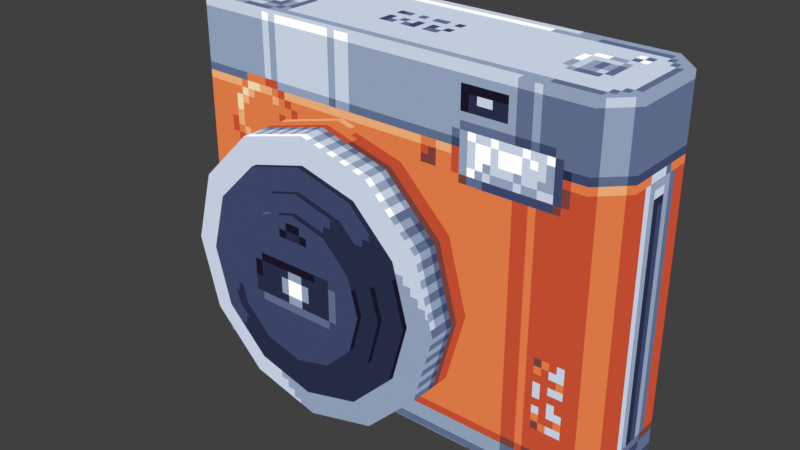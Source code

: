 # Source: M90_Camera_soupffle.blend  (saved by Blender 2.93.20; exported with 4.5.12 LTS)
import bpy
from mathutils import Matrix  # noqa: F401  (used for matrix-valued properties, if any)

bpy.ops.wm.read_factory_settings(use_empty=True)
scene = bpy.context.scene
scene.name = 'Scene'

# ---- collections
col_collection = bpy.data.collections.new('Collection'); scene.collection.children.link(col_collection)

# ---- images (referenced by path relative to the original .blend; pixels are not part of the script)
import os
ASSET_DIR = os.environ.get("B2B_ASSET_DIR", "")  # directory of the original .blend (textures are referenced by path, not embedded)
HERE = os.path.dirname(os.path.abspath(__file__))  # packed textures are extracted next to this script under _unpacked/

def load_image(name, relpath, width, height, colorspace="sRGB"):
    """Load a texture the original file referenced (path relative to the .blend, or extracted next to this script)."""
    p = next((c for c in (os.path.join(HERE, relpath), os.path.join(ASSET_DIR, relpath)) if relpath and os.path.exists(c)), "")
    if p:
        img = bpy.data.images.load(p, check_existing=True)
        img.name = name
    else:  # same state as the original file: an image datablock whose file is absent (Cycles renders it pink)
        img = bpy.data.images.new(name, width, height)
        img.source = "FILE"
        img.filepath = "//" + (relpath or name)
    img.colorspace_settings.name = colorspace
    return img
img_mini90_128_png = load_image('MINI90_128.png', '_unpacked/MINI90_128.fb2e390e.png', 128, 128, 'sRGB')

# ---- materials (node trees are filled in below, after node groups)
mat_instaxmini90 = bpy.data.materials.new('InstaxMini90')
mat_instaxmini90.use_transparent_shadow = False

# ---- material node trees
mat_instaxmini90.use_nodes = True; mat_instaxmini90.node_tree.nodes.clear()
_N = mat_instaxmini90.node_tree.nodes; _L = mat_instaxmini90.node_tree.links
n0 = _N.new('ShaderNodeOutputMaterial'); n0.name = 'Material Output'; n0.location = (300, 300)
n1 = _N.new('ShaderNodeTexImage'); n1.name = 'Image Texture'; n1.location = (-25, 290)
n1.image = img_mini90_128_png
n1.interpolation = 'Closest'
_L.new(n1.outputs[0], n0.inputs[0])
n0.is_active_output = True

# ---- world
world_world = bpy.data.worlds.new('World'); scene.world = world_world
world_world.use_nodes = True; world_world.node_tree.nodes.clear()
_N = world_world.node_tree.nodes; _L = world_world.node_tree.links
n0 = _N.new('ShaderNodeOutputWorld'); n0.name = 'World Output'; n0.location = (300, 300)
n1 = _N.new('ShaderNodeBackground'); n1.name = 'Background'; n1.location = (10, 300)
n1.inputs[0].default_value = (0.05088, 0.05088, 0.05088, 1.0)
_L.new(n1.outputs[0], n0.inputs[0])
n0.is_active_output = True
world_world.color = (0.05088, 0.05088, 0.05088)
world_world.use_sun_shadow = False
world_world.sun_shadow_jitter_overblur = 0.0

# ---- meshes
me_cube_002 = bpy.data.meshes.new('Cube.002')
me_cube_002.from_pydata([(-0.2654, -0.06286, 0.04629), (-0.391, -0.06286, 0.1719), (-0.391, -0.06286, 0.5152), (-0.2654, -0.06286, 0.6409), (0.07788, -0.06286, 0.6409), (0.2035, -0.06286, 0.5152), (0.2035, -0.06286, 0.1719), (0.07788, -0.06286, 0.04629), (-0.09376, -0.06286, 0.6869), (-0.4375, 0.2496, 0.875), (0.25, 0.2496, 0.875), (0.25, 0.2496, 1.887e-08), (-0.4375, 0.2496, -3.303e-08), (0.25, -0.06286, 1.887e-08), (-0.4375, -0.06286, -3.303e-08), (0.25, -0.06286, 0.875), (-0.4375, -0.06286, 0.875), (-0.4375, -0.06286, 0.6869), (0.25, -0.06286, 0.6869), (-0.4375, 0.2496, 0.6869), (0.25, 0.2496, 0.6869), (0.25, -0.06286, 0.3434), (-0.4375, -0.06286, 0.3434), (-0.09376, -0.06286, -7.078e-09), (0.07788, -0.1879, 0.6409), (-0.09376, -0.1879, 0.6869), (0.2035, -0.1879, 0.1719), (0.25, -0.1879, 0.3434), (0.07788, -0.1879, 0.04629), (-0.09376, -0.1879, -7.078e-09), (-0.391, -0.1879, 0.5152), (-0.2654, -0.1879, 0.6409), (-0.2654, -0.1879, 0.04629), (-0.391, -0.1879, 0.1719), (-0.4375, -0.1879, 0.3434), (0.2035, -0.1879, 0.5152), (0.04527, -0.1879, 0.5844), (-0.09376, -0.1879, 0.6216), (0.147, -0.1879, 0.2045), (0.1847, -0.1879, 0.3435), (0.04527, -0.1879, 0.1028), (-0.09376, -0.1879, 0.06527), (-0.3346, -0.1879, 0.4826), (-0.2328, -0.1879, 0.5844), (-0.2328, -0.1879, 0.1028), (-0.3346, -0.1879, 0.2045), (-0.3722, -0.1879, 0.3435), (0.147, -0.1879, 0.4826), (-0.5, 0.2496, 0.875), (-0.5625, 0.1871, 0.875), (0.5625, 0.1871, 0.875), (0.5, 0.2496, 0.875), (-0.5625, 0.1871, -4.247e-08), (-0.5, 0.2496, -3.775e-08), (0.5, 0.2496, 3.775e-08), (0.5625, 0.1871, 4.247e-08), (-0.5625, -0.0003628, 0.875), (-0.5, -0.06286, 0.875), (0.5, -0.06286, 0.875), (0.5625, -0.0003627, 0.875), (-0.5, -0.06286, -3.775e-08), (-0.5625, -0.0003628, -4.247e-08), (0.5625, -0.0003627, 4.247e-08), (0.5, -0.06286, 3.775e-08), (-0.5, 0.2496, 0.6875), (-0.5625, 0.1871, 0.6875), (0.5, 0.2496, 0.6875), (0.5625, 0.1871, 0.6875), (-0.5, -0.06286, 0.6875), (-0.5625, -0.0003628, 0.6875), (0.5, -0.06286, 0.6875), (0.5625, -0.0003627, 0.6875), (-0.4375, 0.2496, 0.3434), (0.25, 0.2496, 0.3434), (0.5625, 0.1871, 0.3438), (0.5, 0.2496, 0.3438), (-0.5625, -0.0003628, 0.3437), (-0.5, -0.06286, 0.3437), (-0.5625, 0.1871, 0.3437), (-0.5, 0.2496, 0.3437), (0.5625, -0.0003627, 0.3438), (0.5, -0.06286, 0.3438), (-0.09376, 0.2496, 0.875), (-0.09376, 0.2496, -7.078e-09), (-0.09376, -0.06286, 0.875), (-0.09376, 0.2496, 0.6869), (-0.09376, 0.2496, 0.3434)], [], [(68, 17, 16, 57), (73, 75, 54, 11), (77, 22, 17, 68), (71, 67, 50, 59), (57, 16, 9, 48), (79, 72, 12, 53), (10, 51, 66, 20), (84, 15, 10, 82), (18, 70, 58, 15), (8, 18, 15, 84), (78, 76, 69, 65), (83, 11, 13, 23), (53, 12, 14, 60), (86, 73, 11, 83), (82, 10, 20, 85), (65, 69, 56, 49), (21, 81, 70, 18), (54, 55, 62, 63), (80, 74, 67, 71), (58, 59, 50, 51), (21, 18, 5), (5, 18, 4), (8, 4, 18), (8, 17, 3), (3, 17, 2), (22, 2, 17), (21, 6, 13), (7, 13, 6), (23, 13, 7), (23, 0, 14), (1, 14, 0), (22, 14, 1), (5, 4, 24, 35), (22, 1, 33, 34), (0, 23, 29, 32), (1, 0, 32, 33), (3, 2, 30, 31), (23, 7, 28, 29), (31, 30, 42, 43), (24, 25, 37, 36), (30, 34, 46, 42), (27, 35, 47, 39), (32, 29, 41, 44), (33, 32, 44, 45), (26, 27, 39, 38), (25, 31, 43, 37), (34, 33, 45, 46), (29, 28, 40, 41), (28, 26, 38, 40), (35, 24, 36, 47), (2, 22, 34, 30), (4, 8, 25, 24), (8, 3, 31, 25), (6, 21, 27, 26), (21, 5, 35, 27), (7, 6, 26, 28), (65, 49, 48, 64), (74, 55, 54, 75), (76, 61, 60, 77), (71, 59, 58, 70), (78, 65, 64, 79), (50, 67, 66, 51), (56, 69, 68, 57), (80, 71, 70, 81), (48, 9, 19, 64), (56, 57, 48, 49), (52, 53, 60, 61), (11, 54, 63, 13), (15, 58, 51, 10), (62, 80, 81, 63), (52, 78, 79, 53), (69, 76, 77, 68), (67, 74, 75, 66), (62, 55, 74, 80), (85, 20, 73, 86), (52, 61, 76, 78), (64, 19, 72, 79), (20, 66, 75, 73), (13, 63, 81, 21), (60, 14, 22, 77), (19, 85, 86, 72), (9, 82, 85, 19), (72, 86, 83, 12), (16, 84, 82, 9), (17, 8, 84, 16), (12, 83, 23, 14)])
_uv = me_cube_002.uv_layers.new(name='UVMap')
_uv.uv.foreach_set('vector', [0.03906, 0.9219, 0.0625, 0.9219, 0.0625, 1.0, 0.03906, 1.0, 0.125, 0.4062, 0.01562, 0.4062, 0.01562, 0.2656, 0.125, 0.2656, 0.03906, 0.7812, 0.0625, 0.7812, 0.0625, 0.9219, 0.03906, 0.9219, 0.6094, 0.9219, 0.6875, 0.9219, 0.6875, 1.0, 0.6094, 1.0, 0.03125, 0.0, 0.0625, 0.0, 0.0625, 0.125, 0.03125, 0.125, 0.4297, 0.4062, 0.4062, 0.4062, 0.4062, 0.2656, 0.4297, 0.2656, 0.125, 0.6406, 0.01562, 0.6406, 0.01562, 0.5625, 0.125, 0.5625, 0.2031, 0.0, 0.3438, 0.0, 0.3438, 0.125, 0.2031, 0.125, 0.3438, 0.9219, 0.4531, 0.9219, 0.4531, 1.0, 0.3438, 1.0, 0.2031, 0.9219, 0.3438, 0.9219, 0.3438, 1.0, 0.2031, 1.0, 0.4922, 0.7812, 0.5703, 0.7812, 0.5703, 0.9219, 0.4922, 0.9219, 0.2031, 0.125, 0.3438, 0.125, 0.3438, 0.2656, 0.2031, 0.2656, 0.03125, 0.125, 0.0625, 0.125, 0.0625, 0.2656, 0.03125, 0.2656, 0.2656, 0.4062, 0.125, 0.4062, 0.125, 0.2656, 0.2656, 0.2656, 0.2656, 0.6406, 0.125, 0.6406, 0.125, 0.5625, 0.2656, 0.5625, 0.4922, 0.9219, 0.5703, 0.9219, 0.5703, 1.0, 0.4922, 1.0, 0.3438, 0.7812, 0.4531, 0.7812, 0.4531, 0.9219, 0.3438, 0.9219, 0.4531, 0.125, 0.4844, 0.153, 0.4844, 0.2376, 0.4531, 0.2656, 0.6094, 0.7812, 0.6875, 0.7812, 0.6875, 0.9219, 0.6094, 0.9219, 0.4531, 0.0, 0.4844, 0.0251, 0.4844, 0.0999, 0.4531, 0.125, 0.3439, 0.7811, 0.3439, 0.9217, 0.3249, 0.8514, 0.3249, 0.8514, 0.3439, 0.9217, 0.2735, 0.9029, 0.2032, 0.9217, 0.2735, 0.9029, 0.3439, 0.9217, 0.2032, 0.9217, 0.06238, 0.9217, 0.1329, 0.9029, 0.1329, 0.9029, 0.06238, 0.9217, 0.08141, 0.8514, 0.06238, 0.7811, 0.08141, 0.8514, 0.06238, 0.9217, 0.3439, 0.7811, 0.3249, 0.7108, 0.3439, 0.6404, 0.2735, 0.6594, 0.3439, 0.6404, 0.3249, 0.7108, 0.2032, 0.6404, 0.3439, 0.6404, 0.2735, 0.6594, 0.2032, 0.6404, 0.1329, 0.6594, 0.06238, 0.6404, 0.08141, 0.7108, 0.06238, 0.6404, 0.1329, 0.6594, 0.06238, 0.7811, 0.06238, 0.6404, 0.08141, 0.7108, 1.0, 0.375, 1.0, 0.4531, 0.9375, 0.4531, 0.9375, 0.375, 1.0, 0.7656, 1.0, 0.8438, 0.9375, 0.8438, 0.9375, 0.7656, 1.0, 0.9219, 1.0, 1.0, 0.9375, 1.0, 0.9375, 0.9219, 1.0, 0.8438, 1.0, 0.9219, 0.9375, 0.9219, 0.9375, 0.8438, 1.0, 0.6094, 1.0, 0.6875, 0.9375, 0.6875, 0.9375, 0.6094, 1.0, 0.0625, 1.0, 0.1406, 0.9375, 0.1406, 0.9375, 0.0625, 0.5546, 0.2621, 0.5032, 0.2107, 0.5263, 0.1974, 0.568, 0.239, 0.6951, 0.2621, 0.6248, 0.281, 0.6248, 0.2543, 0.6817, 0.239, 0.5032, 0.2107, 0.4842, 0.1404, 0.5109, 0.1404, 0.5263, 0.1974, 0.7655, 0.1404, 0.7465, 0.2107, 0.7234, 0.1974, 0.7388, 0.1404, 0.5546, 0.01885, 0.6248, -8.591e-05, 0.6248, 0.02662, 0.568, 0.04196, 0.5032, 0.07026, 0.5546, 0.01885, 0.568, 0.04196, 0.5263, 0.0836, 0.7465, 0.07026, 0.7655, 0.1404, 0.7388, 0.1404, 0.7234, 0.0836, 0.6248, 0.281, 0.5546, 0.2621, 0.568, 0.239, 0.6248, 0.2543, 0.4842, 0.1404, 0.5032, 0.07026, 0.5263, 0.0836, 0.5109, 0.1404, 0.6248, -8.591e-05, 0.6951, 0.01885, 0.6817, 0.04196, 0.6248, 0.02662, 0.6951, 0.01885, 0.7465, 0.07026, 0.7234, 0.0836, 0.6817, 0.04196, 0.7465, 0.2107, 0.6951, 0.2621, 0.6817, 0.239, 0.7234, 0.1974, 1.0, 0.6875, 1.0, 0.7656, 0.9375, 0.7656, 0.9375, 0.6875, 1.0, 0.4531, 1.0, 0.5312, 0.9375, 0.5312, 0.9375, 0.4531, 1.0, 0.5312, 1.0, 0.6094, 0.9375, 0.6094, 0.9375, 0.5312, 1.0, 0.2188, 1.0, 0.2969, 0.9375, 0.2969, 0.9375, 0.2188, 1.0, 0.2969, 1.0, 0.375, 0.9375, 0.375, 0.9375, 0.2969, 1.0, 0.1406, 1.0, 0.2188, 0.9375, 0.2188, 0.9375, 0.1406, 0.6094, 0.9219, 0.6094, 1.0, 0.5703, 1.0, 0.5703, 0.9219, 0.6875, 0.7812, 0.6875, 0.6406, 0.7266, 0.6406, 0.7266, 0.7812, 0.0, 0.7812, 0.0, 0.6406, 0.03906, 0.6406, 0.03906, 0.7812, 0.4922, 0.9219, 0.4922, 1.0, 0.4531, 1.0, 0.4531, 0.9219, 0.6094, 0.7812, 0.6094, 0.9219, 0.5703, 0.9219, 0.5703, 0.7812, 0.6875, 1.0, 0.6875, 0.9219, 0.7266, 0.9219, 0.7266, 1.0, 0.0, 1.0, 0.0, 0.9219, 0.03906, 0.9219, 0.03906, 1.0, 0.4922, 0.7812, 0.4922, 0.9219, 0.4531, 0.9219, 0.4531, 0.7812, 0.4297, 0.6406, 0.4062, 0.6406, 0.4062, 0.5625, 0.4297, 0.5625, 0.0, 0.0251, 0.03125, 0.0, 0.03125, 0.125, 0.0, 0.0999, 0.0, 0.153, 0.03125, 0.125, 0.03125, 0.2656, 0.0, 0.2376, 0.3438, 0.125, 0.4531, 0.125, 0.4531, 0.2656, 0.3438, 0.2656, 0.3438, 0.0, 0.4531, 0.0, 0.4531, 0.125, 0.3438, 0.125, 0.4922, 0.6406, 0.4922, 0.7812, 0.4531, 0.7812, 0.4531, 0.6406, 0.6094, 0.6406, 0.6094, 0.7812, 0.5703, 0.7812, 0.5703, 0.6406, 0.0, 0.9219, 0.0, 0.7812, 0.03906, 0.7812, 0.03906, 0.9219, 0.6875, 0.9219, 0.6875, 0.7812, 0.7266, 0.7812, 0.7266, 0.9219, 0.6094, 0.6406, 0.6875, 0.6406, 0.6875, 0.7812, 0.6094, 0.7812, 0.2656, 0.5625, 0.125, 0.5625, 0.125, 0.4062, 0.2656, 0.4062, 0.4922, 0.6406, 0.5703, 0.6406, 0.5703, 0.7812, 0.4922, 0.7812, 0.4297, 0.5625, 0.4062, 0.5625, 0.4062, 0.4062, 0.4297, 0.4062, 0.125, 0.5625, 0.01562, 0.5625, 0.01562, 0.4062, 0.125, 0.4062, 0.3438, 0.6406, 0.4531, 0.6406, 0.4531, 0.7812, 0.3438, 0.7812, 0.03906, 0.6406, 0.0625, 0.6406, 0.0625, 0.7812, 0.03906, 0.7812, 0.4062, 0.5625, 0.2656, 0.5625, 0.2656, 0.4062, 0.4062, 0.4062, 0.4062, 0.6406, 0.2656, 0.6406, 0.2656, 0.5625, 0.4062, 0.5625, 0.4062, 0.4062, 0.2656, 0.4062, 0.2656, 0.2656, 0.4062, 0.2656, 0.0625, 0.0, 0.2031, 0.0, 0.2031, 0.125, 0.0625, 0.125, 0.0625, 0.9219, 0.2031, 0.9219, 0.2031, 1.0, 0.0625, 1.0, 0.0625, 0.125, 0.2031, 0.125, 0.2031, 0.2656, 0.0625, 0.2656])
me_cube_002.materials.append(mat_instaxmini90)
me_cube_002.use_remesh_fix_poles = True
me_cube_002.use_remesh_preserve_attributes = False
me_cube_002.update()
me_cube_001 = bpy.data.meshes.new('Cube.001')
me_cube_001.from_pydata([(-0.00478, -0.3129, 0.4977), (-0.09376, -0.3129, 0.5215), (0.06036, -0.3129, 0.2546), (0.08444, -0.3129, 0.3435), (-0.00478, -0.3129, 0.1894), (-0.09376, -0.3129, 0.1654), (-0.2479, -0.3129, 0.4325), (-0.1827, -0.3129, 0.4977), (-0.1827, -0.3129, 0.1894), (-0.2479, -0.3129, 0.2546), (-0.272, -0.3129, 0.3435), (0.06036, -0.3129, 0.4325), (0.06036, -0.3754, 0.4325), (-0.272, -0.3754, 0.3435), (-0.2479, -0.3754, 0.2546), (-0.1827, -0.3754, 0.1894), (-0.1827, -0.3754, 0.4977), (-0.2479, -0.3754, 0.4325), (-0.09376, -0.3754, 0.1654), (-0.00478, -0.3754, 0.1894), (0.08444, -0.3754, 0.3435), (0.06036, -0.3754, 0.2546), (-0.09376, -0.3754, 0.5215), (-0.00478, -0.3754, 0.4977)], [], [(6, 10, 13, 17), (1, 7, 16, 22), (4, 2, 21, 19), (0, 1, 22, 23), (5, 4, 19, 18), (10, 9, 14, 13), (17, 13, 14, 15, 18, 19, 21, 20, 12, 23, 22, 16), (2, 3, 20, 21), (7, 6, 17, 16), (11, 0, 23, 12), (9, 8, 15, 14), (8, 5, 18, 15), (3, 11, 12, 20)])
_uv = me_cube_001.uv_layers.new(name='UVMap')
_uv.uv.foreach_set('vector', [0.8438, 0.8125, 0.8438, 0.8594, 0.875, 0.8594, 0.875, 0.8125, 0.8438, 0.7188, 0.8438, 0.7656, 0.875, 0.7656, 0.875, 0.7188, 0.8438, 0.4844, 0.8438, 0.5312, 0.875, 0.5312, 0.875, 0.4844, 0.8438, 0.6719, 0.8438, 0.7188, 0.875, 0.7188, 0.875, 0.6719, 0.8438, 0.4375, 0.8438, 0.4844, 0.875, 0.4844, 0.875, 0.4375, 0.8438, 0.9062, 0.8438, 0.8594, 0.875, 0.8594, 0.875, 0.9062, 0.5007, 0.4575, 0.4911, 0.4219, 0.5007, 0.3863, 0.5268, 0.3603, 0.5624, 0.3507, 0.598, 0.3603, 0.6241, 0.3863, 0.6337, 0.4219, 0.6241, 0.4575, 0.598, 0.4836, 0.5624, 0.4932, 0.5268, 0.4836, 0.8438, 0.5312, 0.8438, 0.5781, 0.875, 0.5781, 0.875, 0.5312, 0.8438, 0.7656, 0.8438, 0.8125, 0.875, 0.8125, 0.875, 0.7656, 0.8438, 0.625, 0.8438, 0.6719, 0.875, 0.6719, 0.875, 0.625, 0.8438, 0.9062, 0.8438, 0.9531, 0.875, 0.9531, 0.875, 0.9062, 0.8438, 0.9531, 0.8438, 1.0, 0.875, 1.0, 0.875, 0.9531, 0.8438, 0.5781, 0.8438, 0.625, 0.875, 0.625, 0.875, 0.5781])
me_cube_001.materials.append(mat_instaxmini90)
me_cube_001.use_remesh_fix_poles = True
me_cube_001.use_remesh_preserve_attributes = False
me_cube_001.update()
me_cube_003 = bpy.data.meshes.new('Cube.003')
me_cube_003.from_pydata([(0.09888, -0.2504, 0.4548), (-0.3165, -0.2504, 0.3435), (-0.2864, -0.2504, 0.2323), (-0.205, -0.2504, 0.1509), (-0.205, -0.2504, 0.5362), (-0.2864, -0.2504, 0.4548), (-0.09376, -0.2504, 0.1209), (0.01746, -0.2504, 0.1509), (0.129, -0.2504, 0.3435), (0.09888, -0.2504, 0.2323), (-0.09376, -0.2504, 0.566), (0.01746, -0.2504, 0.5362), (0.01746, -0.3129, 0.5362), (-0.09376, -0.3129, 0.566), (0.09888, -0.3129, 0.2323), (0.129, -0.3129, 0.3435), (0.01746, -0.3129, 0.1509), (-0.09376, -0.3129, 0.1209), (-0.2864, -0.3129, 0.4548), (-0.205, -0.3129, 0.5362), (-0.205, -0.3129, 0.1509), (-0.2864, -0.3129, 0.2323), (-0.3165, -0.3129, 0.3435), (0.09888, -0.3129, 0.4548), (-0.00478, -0.3129, 0.4977), (-0.09376, -0.3129, 0.5215), (0.06036, -0.3129, 0.2546), (0.08444, -0.3129, 0.3435), (-0.00478, -0.3129, 0.1894), (-0.09376, -0.3129, 0.1654), (-0.2479, -0.3129, 0.4325), (-0.1827, -0.3129, 0.4977), (-0.1827, -0.3129, 0.1894), (-0.2479, -0.3129, 0.2546), (-0.272, -0.3129, 0.3435), (0.06036, -0.3129, 0.4325)], [], [(12, 13, 25, 24), (21, 20, 32, 33), (19, 18, 30, 31), (23, 12, 24, 35), (16, 14, 26, 28), (17, 16, 28, 29), (22, 21, 33, 34), (3, 6, 17, 20), (1, 2, 21, 22), (0, 11, 12, 23), (5, 1, 22, 18), (11, 10, 13, 12), (10, 4, 19, 13), (18, 22, 34, 30), (20, 17, 29, 32), (15, 23, 35, 27), (14, 15, 27, 26), (13, 19, 31, 25), (9, 8, 15, 14), (7, 9, 14, 16), (6, 7, 16, 17), (2, 3, 20, 21), (4, 5, 18, 19), (8, 0, 23, 15)])
_uv = me_cube_003.uv_layers.new(name='UVMap')
_uv.uv.foreach_set('vector', [0.67, 0.2187, 0.6249, 0.2308, 0.6249, 0.2127, 0.661, 0.203, 0.5468, 0.09545, 0.5798, 0.06243, 0.5888, 0.07805, 0.5624, 0.1045, 0.5798, 0.2187, 0.5468, 0.1857, 0.5624, 0.1766, 0.5888, 0.203, 0.703, 0.1857, 0.67, 0.2187, 0.661, 0.203, 0.6874, 0.1766, 0.67, 0.06243, 0.703, 0.09545, 0.6874, 0.1045, 0.661, 0.07805, 0.6249, 0.05027, 0.67, 0.06243, 0.661, 0.07805, 0.6249, 0.06832, 0.5345, 0.1405, 0.5468, 0.09545, 0.5624, 0.1045, 0.5526, 0.1405, 0.875, 0.9531, 0.875, 1.0, 0.9062, 1.0, 0.9062, 0.9531, 0.875, 0.8594, 0.875, 0.9062, 0.9062, 0.9062, 0.9062, 0.8594, 0.875, 0.625, 0.875, 0.6719, 0.9062, 0.6719, 0.9062, 0.625, 0.875, 0.8125, 0.875, 0.8594, 0.9062, 0.8594, 0.9062, 0.8125, 0.875, 0.6719, 0.875, 0.7188, 0.9062, 0.7188, 0.9062, 0.6719, 0.875, 0.7188, 0.875, 0.7656, 0.9062, 0.7656, 0.9062, 0.7188, 0.5468, 0.1857, 0.5345, 0.1405, 0.5526, 0.1405, 0.5624, 0.1766, 0.5798, 0.06243, 0.6249, 0.05027, 0.6249, 0.06832, 0.5888, 0.07805, 0.7152, 0.1405, 0.703, 0.1857, 0.6874, 0.1766, 0.6971, 0.1405, 0.703, 0.09545, 0.7152, 0.1405, 0.6971, 0.1405, 0.6874, 0.1045, 0.6249, 0.2308, 0.5798, 0.2187, 0.5888, 0.203, 0.6249, 0.2127, 0.875, 0.5312, 0.875, 0.5781, 0.9062, 0.5781, 0.9062, 0.5312, 0.875, 0.4844, 0.875, 0.5312, 0.9062, 0.5312, 0.9062, 0.4844, 0.875, 0.4375, 0.875, 0.4844, 0.9062, 0.4844, 0.9062, 0.4375, 0.875, 0.9062, 0.875, 0.9531, 0.9062, 0.9531, 0.9062, 0.9062, 0.875, 0.7656, 0.875, 0.8125, 0.9062, 0.8125, 0.9062, 0.7656, 0.875, 0.5781, 0.875, 0.625, 0.9062, 0.625, 0.9062, 0.5781])
me_cube_003.materials.append(mat_instaxmini90)
me_cube_003.use_remesh_fix_poles = True
me_cube_003.use_remesh_preserve_attributes = False
me_cube_003.update()
me_cube_004 = bpy.data.meshes.new('Cube.004')
me_cube_004.from_pydata([(0.04527, -0.1879, 0.5844), (-0.09376, -0.1879, 0.6216), (0.147, -0.1879, 0.2045), (0.1847, -0.1879, 0.3435), (0.04527, -0.1879, 0.1028), (-0.09376, -0.1879, 0.06527), (-0.3346, -0.1879, 0.4826), (-0.2328, -0.1879, 0.5844), (-0.2328, -0.1879, 0.1028), (-0.3346, -0.1879, 0.2045), (-0.3722, -0.1879, 0.3435), (0.147, -0.1879, 0.4826), (0.04527, -0.2504, 0.5844), (-0.09376, -0.2504, 0.6216), (0.147, -0.2504, 0.2045), (0.1847, -0.2504, 0.3435), (0.04527, -0.2504, 0.1028), (-0.09376, -0.2504, 0.06527), (-0.3346, -0.2504, 0.4826), (-0.2328, -0.2504, 0.5844), (-0.2328, -0.2504, 0.1028), (-0.3346, -0.2504, 0.2045), (-0.3722, -0.2504, 0.3435), (0.147, -0.2504, 0.4826), (0.01746, -0.2504, 0.5362), (-0.09376, -0.2504, 0.566), (0.09888, -0.2504, 0.2323), (0.129, -0.2504, 0.3435), (0.01746, -0.2504, 0.1509), (-0.09376, -0.2504, 0.1209), (-0.2864, -0.2504, 0.4548), (-0.205, -0.2504, 0.5362), (-0.205, -0.2504, 0.1509), (-0.2864, -0.2504, 0.2323), (-0.3165, -0.2504, 0.3435), (0.09888, -0.2504, 0.4548)], [], [(8, 5, 17, 20), (3, 11, 23, 15), (7, 6, 18, 19), (9, 8, 20, 21), (5, 4, 16, 17), (20, 17, 29, 32), (15, 23, 35, 27), (14, 15, 27, 26), (13, 19, 31, 25), (22, 21, 33, 34), (17, 16, 28, 29), (16, 14, 26, 28), (23, 12, 24, 35), (19, 18, 30, 31), (21, 20, 32, 33), (12, 13, 25, 24), (18, 22, 34, 30), (10, 9, 21, 22), (11, 0, 12, 23), (6, 10, 22, 18), (0, 1, 13, 12), (1, 7, 19, 13), (2, 3, 15, 14), (4, 2, 14, 16)])
_uv = me_cube_004.uv_layers.new(name='UVMap')
_uv.uv.foreach_set('vector', [0.9062, 0.9375, 0.9062, 1.0, 0.9375, 1.0, 0.9375, 0.9375, 0.9062, 0.4375, 0.9062, 0.5, 0.9375, 0.5, 0.9375, 0.4375, 0.9062, 0.6875, 0.9062, 0.75, 0.9375, 0.75, 0.9375, 0.6875, 0.9062, 0.875, 0.9062, 0.9375, 0.9375, 0.9375, 0.9375, 0.875, 0.9062, 0.25, 0.9062, 0.3125, 0.9375, 0.3125, 0.9375, 0.25, 0.5054, 0.3231, 0.5624, 0.3077, 0.5624, 0.3305, 0.5168, 0.3428, 0.6765, 0.4217, 0.6611, 0.4788, 0.6414, 0.4674, 0.6537, 0.4217, 0.6611, 0.3648, 0.6765, 0.4217, 0.6537, 0.4217, 0.6414, 0.3762, 0.5624, 0.5358, 0.5054, 0.5205, 0.5168, 0.5008, 0.5624, 0.513, 0.4482, 0.4217, 0.4637, 0.3648, 0.4834, 0.3762, 0.4711, 0.4217, 0.5624, 0.3077, 0.6194, 0.3231, 0.608, 0.3428, 0.5624, 0.3305, 0.6194, 0.3231, 0.6611, 0.3648, 0.6414, 0.3762, 0.608, 0.3428, 0.6611, 0.4788, 0.6194, 0.5205, 0.608, 0.5008, 0.6414, 0.4674, 0.5054, 0.5205, 0.4637, 0.4788, 0.4834, 0.4674, 0.5168, 0.5008, 0.4637, 0.3648, 0.5054, 0.3231, 0.5168, 0.3428, 0.4834, 0.3762, 0.6194, 0.5205, 0.5624, 0.5358, 0.5624, 0.513, 0.608, 0.5008, 0.4637, 0.4788, 0.4482, 0.4217, 0.4711, 0.4217, 0.4834, 0.4674, 0.9062, 0.8125, 0.9062, 0.875, 0.9375, 0.875, 0.9375, 0.8125, 0.9062, 0.5, 0.9062, 0.5625, 0.9375, 0.5625, 0.9375, 0.5, 0.9062, 0.75, 0.9062, 0.8125, 0.9375, 0.8125, 0.9375, 0.75, 0.9062, 0.5625, 0.9062, 0.625, 0.9375, 0.625, 0.9375, 0.5625, 0.9062, 0.625, 0.9062, 0.6875, 0.9375, 0.6875, 0.9375, 0.625, 0.9062, 0.375, 0.9062, 0.4375, 0.9375, 0.4375, 0.9375, 0.375, 0.9062, 0.3125, 0.9062, 0.375, 0.9375, 0.375, 0.9375, 0.3125])
me_cube_004.materials.append(mat_instaxmini90)
me_cube_004.use_remesh_fix_poles = True
me_cube_004.use_remesh_preserve_attributes = False
me_cube_004.update()

# ---- objects
ob_m90camera_base = bpy.data.objects.new('M90Camera.Base', me_cube_002)
ob_m90camera_lens_a = bpy.data.objects.new('M90Camera.Lens_A', me_cube_001)
ob_m90camera_lens_b = bpy.data.objects.new('M90Camera.Lens_B', me_cube_003)
ob_m90camera_lens_c = bpy.data.objects.new('M90Camera.Lens_C', me_cube_004)

# ---- transforms, parenting, visibility, modifiers, constraints
ob_m90camera_base.location = (0.0, 0.0, 0.0)
ob_m90camera_lens_a.location = (0.0, 0.15, 0.0)
ob_m90camera_lens_b.location = (0.0, 0.1, 0.0)
ob_m90camera_lens_c.location = (0.0, 0.05, 0.0)

# ---- collection membership
col_collection.objects.link(ob_m90camera_base)
col_collection.objects.link(ob_m90camera_lens_a)
col_collection.objects.link(ob_m90camera_lens_b)
col_collection.objects.link(ob_m90camera_lens_c)

# ---- scene / render settings (as saved in the file)
scene.frame_start = 1; scene.frame_end = 200; scene.frame_set(203)
scene.render.engine = 'BLENDER_EEVEE_NEXT'
scene.cycles.use_denoising = False
scene.cycles.samples = 128
scene.cycles.sampling_pattern = 'TABULATED_SOBOL'
scene.cycles.use_adaptive_sampling = False
scene.cycles.use_light_tree = False
scene.view_settings.view_transform = 'Standard'
bpy.context.view_layer.update()

# ---- added for rendering (the .blend has no active camera and no usable light): camera, sun
cam_auto = bpy.data.cameras.new('AutoCamera')
cam_auto.lens = 50.0
cam_auto.sensor_width = 36.0
cam_auto.clip_end = 1000.0
ob_auto_camera = bpy.data.objects.new('AutoCamera', cam_auto)
scene.collection.objects.link(ob_auto_camera)
ob_auto_camera.location = (1.38995, -1.65581, 1.54946)
ob_auto_camera.rotation_euler = (1.09748, -7.21219e-08, 0.694738)
scene.camera = ob_auto_camera
light_auto_sun = bpy.data.lights.new('AutoSun', 'SUN')
light_auto_sun.energy = 3.0
light_auto_sun.angle = 0.0523599
ob_auto_sun = bpy.data.objects.new('AutoSun', light_auto_sun)
scene.collection.objects.link(ob_auto_sun)
ob_auto_sun.rotation_euler = (0.872665, 0.174533, 0.523599)
bpy.context.view_layer.update()
